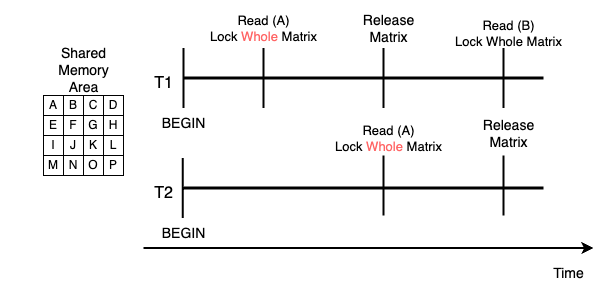

The diagram above was exported from draw.io. Its source (the exported page's mxGraphModel, read from the mxfile embedded in the PNG):
<mxGraphModel dx="579" dy="637" grid="1" gridSize="10" guides="1" tooltips="1" connect="1" arrows="1" fold="1" page="1" pageScale="1" pageWidth="827" pageHeight="1169" math="0" shadow="0">
  <root>
    <mxCell id="0" />
    <mxCell id="1" parent="0" />
    <mxCell id="2" value="A" style="whiteSpace=wrap;html=1;aspect=fixed;" vertex="1" parent="1">
      <mxGeometry x="40" y="880" width="20" height="20" as="geometry" />
    </mxCell>
    <mxCell id="3" value="&lt;span style=&quot;font-size: 14px; text-wrap: wrap;&quot;&gt;Shared Memory Area&lt;/span&gt;" style="text;html=1;align=center;verticalAlign=middle;resizable=0;points=[];autosize=1;strokeColor=none;fillColor=none;" vertex="1" parent="1">
      <mxGeometry y="840" width="160" height="30" as="geometry" />
    </mxCell>
    <mxCell id="4" value="B" style="whiteSpace=wrap;html=1;aspect=fixed;" vertex="1" parent="1">
      <mxGeometry x="60" y="880" width="20" height="20" as="geometry" />
    </mxCell>
    <mxCell id="5" value="C" style="whiteSpace=wrap;html=1;aspect=fixed;" vertex="1" parent="1">
      <mxGeometry x="80" y="880" width="20" height="20" as="geometry" />
    </mxCell>
    <mxCell id="6" value="D" style="whiteSpace=wrap;html=1;aspect=fixed;" vertex="1" parent="1">
      <mxGeometry x="100" y="880" width="20" height="20" as="geometry" />
    </mxCell>
    <mxCell id="7" value="E" style="whiteSpace=wrap;html=1;aspect=fixed;" vertex="1" parent="1">
      <mxGeometry x="40" y="900" width="20" height="20" as="geometry" />
    </mxCell>
    <mxCell id="8" value="F" style="whiteSpace=wrap;html=1;aspect=fixed;" vertex="1" parent="1">
      <mxGeometry x="60" y="900" width="20" height="20" as="geometry" />
    </mxCell>
    <mxCell id="9" value="G" style="whiteSpace=wrap;html=1;aspect=fixed;" vertex="1" parent="1">
      <mxGeometry x="80" y="900" width="20" height="20" as="geometry" />
    </mxCell>
    <mxCell id="10" value="H" style="whiteSpace=wrap;html=1;aspect=fixed;" vertex="1" parent="1">
      <mxGeometry x="100" y="900" width="20" height="20" as="geometry" />
    </mxCell>
    <mxCell id="11" value="I" style="whiteSpace=wrap;html=1;aspect=fixed;" vertex="1" parent="1">
      <mxGeometry x="40" y="920" width="20" height="20" as="geometry" />
    </mxCell>
    <mxCell id="12" value="J" style="whiteSpace=wrap;html=1;aspect=fixed;" vertex="1" parent="1">
      <mxGeometry x="60" y="920" width="20" height="20" as="geometry" />
    </mxCell>
    <mxCell id="13" value="K" style="whiteSpace=wrap;html=1;aspect=fixed;" vertex="1" parent="1">
      <mxGeometry x="80" y="920" width="20" height="20" as="geometry" />
    </mxCell>
    <mxCell id="14" value="L" style="whiteSpace=wrap;html=1;aspect=fixed;" vertex="1" parent="1">
      <mxGeometry x="100" y="920" width="20" height="20" as="geometry" />
    </mxCell>
    <mxCell id="15" value="M" style="whiteSpace=wrap;html=1;aspect=fixed;" vertex="1" parent="1">
      <mxGeometry x="40" y="940" width="20" height="20" as="geometry" />
    </mxCell>
    <mxCell id="16" value="N" style="whiteSpace=wrap;html=1;aspect=fixed;" vertex="1" parent="1">
      <mxGeometry x="60" y="940" width="20" height="20" as="geometry" />
    </mxCell>
    <mxCell id="17" value="O" style="whiteSpace=wrap;html=1;aspect=fixed;" vertex="1" parent="1">
      <mxGeometry x="80" y="940" width="20" height="20" as="geometry" />
    </mxCell>
    <mxCell id="18" value="P" style="whiteSpace=wrap;html=1;aspect=fixed;" vertex="1" parent="1">
      <mxGeometry x="100" y="940" width="20" height="20" as="geometry" />
    </mxCell>
    <mxCell id="19" value="" style="endArrow=none;html=1;rounded=0;strokeWidth=3;" edge="1" parent="1">
      <mxGeometry width="50" height="50" relative="1" as="geometry">
        <mxPoint x="180" y="862.5" as="sourcePoint" />
        <mxPoint x="540" y="862.5" as="targetPoint" />
      </mxGeometry>
    </mxCell>
    <mxCell id="20" value="" style="endArrow=none;html=1;rounded=0;strokeWidth=3;" edge="1" parent="1">
      <mxGeometry width="50" height="50" relative="1" as="geometry">
        <mxPoint x="180" y="972.5" as="sourcePoint" />
        <mxPoint x="540" y="972.5" as="targetPoint" />
      </mxGeometry>
    </mxCell>
    <mxCell id="21" value="&lt;font style=&quot;font-size: 16px;&quot;&gt;T1&lt;/font&gt;" style="text;html=1;align=center;verticalAlign=middle;resizable=0;points=[];autosize=1;strokeColor=none;fillColor=none;" vertex="1" parent="1">
      <mxGeometry x="140" y="852.5" width="40" height="30" as="geometry" />
    </mxCell>
    <mxCell id="22" value="&lt;font style=&quot;font-size: 16px;&quot;&gt;T2&lt;/font&gt;" style="text;html=1;align=center;verticalAlign=middle;resizable=0;points=[];autosize=1;strokeColor=none;fillColor=none;" vertex="1" parent="1">
      <mxGeometry x="140" y="962.5" width="40" height="30" as="geometry" />
    </mxCell>
    <mxCell id="23" value="" style="endArrow=none;html=1;rounded=0;strokeWidth=2;" edge="1" parent="1">
      <mxGeometry width="50" height="50" relative="1" as="geometry">
        <mxPoint x="180" y="892.5" as="sourcePoint" />
        <mxPoint x="180" y="832.5" as="targetPoint" />
      </mxGeometry>
    </mxCell>
    <mxCell id="24" value="" style="endArrow=none;html=1;rounded=0;strokeWidth=2;" edge="1" parent="1">
      <mxGeometry width="50" height="50" relative="1" as="geometry">
        <mxPoint x="179.2" y="1002.5" as="sourcePoint" />
        <mxPoint x="179.2" y="942.5" as="targetPoint" />
      </mxGeometry>
    </mxCell>
    <mxCell id="25" value="" style="endArrow=none;html=1;rounded=0;strokeWidth=2;" edge="1" parent="1">
      <mxGeometry width="50" height="50" relative="1" as="geometry">
        <mxPoint x="260" y="892.5" as="sourcePoint" />
        <mxPoint x="260" y="832.5" as="targetPoint" />
      </mxGeometry>
    </mxCell>
    <mxCell id="26" value="" style="endArrow=none;html=1;rounded=0;strokeWidth=2;" edge="1" parent="1">
      <mxGeometry width="50" height="50" relative="1" as="geometry">
        <mxPoint x="380" y="1000" as="sourcePoint" />
        <mxPoint x="380" y="940" as="targetPoint" />
      </mxGeometry>
    </mxCell>
    <mxCell id="27" value="" style="endArrow=none;html=1;rounded=0;strokeWidth=2;" edge="1" parent="1">
      <mxGeometry width="50" height="50" relative="1" as="geometry">
        <mxPoint x="380" y="892.5" as="sourcePoint" />
        <mxPoint x="380" y="832.5" as="targetPoint" />
      </mxGeometry>
    </mxCell>
    <mxCell id="28" value="" style="endArrow=none;html=1;rounded=0;strokeWidth=2;" edge="1" parent="1">
      <mxGeometry width="50" height="50" relative="1" as="geometry">
        <mxPoint x="500" y="892.5" as="sourcePoint" />
        <mxPoint x="500" y="832.5" as="targetPoint" />
      </mxGeometry>
    </mxCell>
    <mxCell id="29" value="" style="endArrow=none;html=1;rounded=0;strokeWidth=2;" edge="1" parent="1">
      <mxGeometry width="50" height="50" relative="1" as="geometry">
        <mxPoint x="500" y="1000" as="sourcePoint" />
        <mxPoint x="500" y="940" as="targetPoint" />
      </mxGeometry>
    </mxCell>
    <mxCell id="30" value="&lt;font style=&quot;font-size: 14px;&quot;&gt;BEGIN&lt;/font&gt;" style="text;html=1;align=center;verticalAlign=middle;resizable=0;points=[];autosize=1;strokeColor=none;fillColor=none;" vertex="1" parent="1">
      <mxGeometry x="145" y="892.5" width="70" height="30" as="geometry" />
    </mxCell>
    <mxCell id="31" value="&lt;font style=&quot;font-size: 14px;&quot;&gt;BEGIN&lt;/font&gt;" style="text;html=1;align=center;verticalAlign=middle;resizable=0;points=[];autosize=1;strokeColor=none;fillColor=none;" vertex="1" parent="1">
      <mxGeometry x="145" y="1002.5" width="70" height="30" as="geometry" />
    </mxCell>
    <mxCell id="32" value="&lt;font style=&quot;font-size: 13px;&quot;&gt;Read (A)&lt;br&gt;Lock &lt;font color=&quot;#ff6666&quot;&gt;Whole&lt;/font&gt; Matrix&lt;/font&gt;" style="text;html=1;align=center;verticalAlign=middle;resizable=0;points=[];autosize=1;strokeColor=none;fillColor=none;" vertex="1" parent="1">
      <mxGeometry x="195" y="792.5" width="130" height="40" as="geometry" />
    </mxCell>
    <mxCell id="33" value="&lt;font style=&quot;font-size: 14px;&quot;&gt;Release &lt;br&gt;Matrix&lt;/font&gt;" style="text;html=1;align=center;verticalAlign=middle;resizable=0;points=[];autosize=1;strokeColor=none;fillColor=none;" vertex="1" parent="1">
      <mxGeometry x="350" y="787.5" width="70" height="50" as="geometry" />
    </mxCell>
    <mxCell id="34" value="&lt;font style=&quot;font-size: 13px;&quot;&gt;Read (B)&lt;br&gt;Lock Whole Matrix&lt;/font&gt;" style="text;html=1;align=center;verticalAlign=middle;resizable=0;points=[];autosize=1;strokeColor=none;fillColor=none;" vertex="1" parent="1">
      <mxGeometry x="440" y="797.5" width="130" height="40" as="geometry" />
    </mxCell>
    <mxCell id="35" value="&lt;font style=&quot;font-size: 13px;&quot;&gt;Read (A)&lt;br&gt;Lock &lt;font color=&quot;#ff6666&quot;&gt;Whole&lt;/font&gt; Matrix&lt;/font&gt;" style="text;html=1;align=center;verticalAlign=middle;resizable=0;points=[];autosize=1;strokeColor=none;fillColor=none;" vertex="1" parent="1">
      <mxGeometry x="320" y="902.5" width="130" height="40" as="geometry" />
    </mxCell>
    <mxCell id="36" value="&lt;font style=&quot;font-size: 14px;&quot;&gt;Release &lt;br&gt;Matrix&lt;/font&gt;" style="text;html=1;align=center;verticalAlign=middle;resizable=0;points=[];autosize=1;strokeColor=none;fillColor=none;" vertex="1" parent="1">
      <mxGeometry x="470" y="892.5" width="70" height="50" as="geometry" />
    </mxCell>
    <mxCell id="37" value="" style="endArrow=classic;html=1;rounded=0;strokeWidth=2;" edge="1" parent="1">
      <mxGeometry width="50" height="50" relative="1" as="geometry">
        <mxPoint x="140" y="1032.5" as="sourcePoint" />
        <mxPoint x="590" y="1032.5" as="targetPoint" />
      </mxGeometry>
    </mxCell>
    <mxCell id="38" value="&lt;font style=&quot;font-size: 14px;&quot;&gt;Time&lt;/font&gt;" style="text;html=1;align=center;verticalAlign=middle;resizable=0;points=[];autosize=1;strokeColor=none;fillColor=none;" vertex="1" parent="1">
      <mxGeometry x="540" y="1042.5" width="50" height="30" as="geometry" />
    </mxCell>
  </root>
</mxGraphModel>